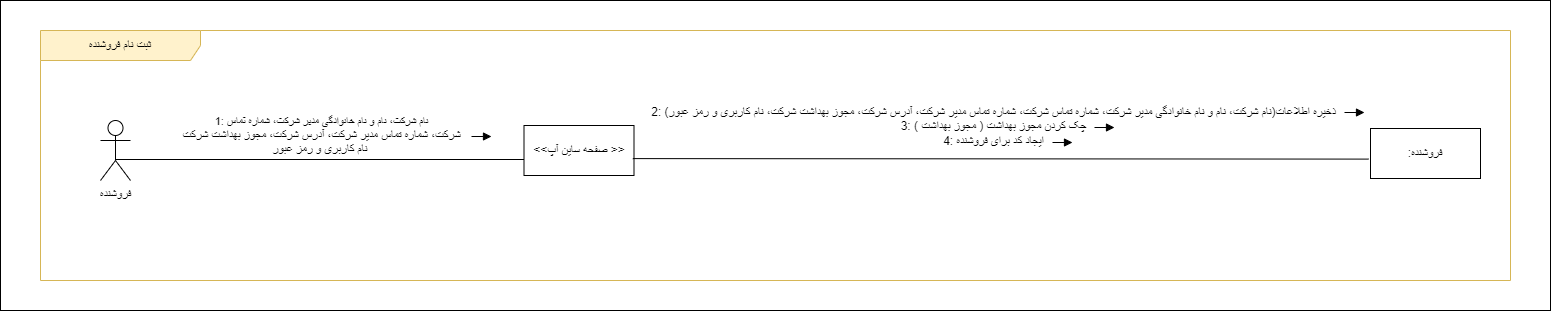

The diagram above was exported from draw.io. Its source (the exported page's mxGraphModel, read from the mxfile embedded in the PNG):
<mxGraphModel dx="1038" dy="541" grid="1" gridSize="10" guides="1" tooltips="1" connect="1" arrows="1" fold="1" page="1" pageScale="1" pageWidth="850" pageHeight="1100" math="0" shadow="0">
  <root>
    <mxCell id="WdrDopkt3YpSMatNW_i--0" />
    <mxCell id="WdrDopkt3YpSMatNW_i--1" parent="WdrDopkt3YpSMatNW_i--0" />
    <mxCell id="a_fQ___aqtnQ8rzoXnzE-0" value="" style="rounded=0;whiteSpace=wrap;html=1;" parent="WdrDopkt3YpSMatNW_i--1" vertex="1">
      <mxGeometry x="490" y="420" width="1550" height="310" as="geometry" />
    </mxCell>
    <mxCell id="a_fQ___aqtnQ8rzoXnzE-1" value="ثبت نام فروشنده" style="shape=umlFrame;whiteSpace=wrap;html=1;pointerEvents=0;width=160;height=30;fillColor=#FFF2CC;strokeColor=#d6b656;" parent="WdrDopkt3YpSMatNW_i--1" vertex="1">
      <mxGeometry x="530" y="450" width="1470" height="250" as="geometry" />
    </mxCell>
    <mxCell id="a_fQ___aqtnQ8rzoXnzE-2" value="&amp;lt;&amp;lt;صفحه ساین آپ &amp;gt;&amp;gt;" style="html=1;whiteSpace=wrap;" parent="WdrDopkt3YpSMatNW_i--1" vertex="1">
      <mxGeometry x="1013.5" y="545" width="110" height="50" as="geometry" />
    </mxCell>
    <mxCell id="a_fQ___aqtnQ8rzoXnzE-3" value=":فروشنده" style="html=1;whiteSpace=wrap;" parent="WdrDopkt3YpSMatNW_i--1" vertex="1">
      <mxGeometry x="1860" y="548" width="110" height="50" as="geometry" />
    </mxCell>
    <mxCell id="a_fQ___aqtnQ8rzoXnzE-4" value="فروشنده" style="shape=umlActor;verticalLabelPosition=bottom;verticalAlign=top;html=1;outlineConnect=0;" parent="WdrDopkt3YpSMatNW_i--1" vertex="1">
      <mxGeometry x="590" y="540" width="30" height="60" as="geometry" />
    </mxCell>
    <mxCell id="a_fQ___aqtnQ8rzoXnzE-5" value="" style="endArrow=none;html=1;rounded=0;entryX=0;entryY=0.5;entryDx=0;entryDy=0;exitX=0.5;exitY=0.5;exitDx=0;exitDy=0;exitPerimeter=0;" parent="WdrDopkt3YpSMatNW_i--1" edge="1">
      <mxGeometry width="50" height="50" relative="1" as="geometry">
        <mxPoint x="605.0000000000002" y="579.0000000000002" as="sourcePoint" />
        <mxPoint x="1013.5" y="579.0000000000002" as="targetPoint" />
      </mxGeometry>
    </mxCell>
    <mxCell id="a_fQ___aqtnQ8rzoXnzE-6" value="1:&amp;nbsp;نام شرکت، نام و نام خانوادگی مدیر شرکت، شماره تماس&lt;br style=&quot;border-color: var(--border-color); font-size: 12px;&quot;&gt;&lt;span style=&quot;font-size: 12px;&quot;&gt;شرکت، شماره تماس مدیر شرکت، آدرس شرکت، مجوز بهداشت شرکت&lt;/span&gt;&lt;br style=&quot;border-color: var(--border-color); font-size: 12px;&quot;&gt;&lt;span style=&quot;font-size: 12px;&quot;&gt;نام کاربری و رمز عبور&amp;nbsp;&lt;/span&gt;" style="edgeLabel;html=1;align=center;verticalAlign=middle;resizable=0;points=[];" parent="a_fQ___aqtnQ8rzoXnzE-5" connectable="0" vertex="1">
      <mxGeometry x="-0.0504" y="1" relative="1" as="geometry">
        <mxPoint x="11" y="-24" as="offset" />
      </mxGeometry>
    </mxCell>
    <mxCell id="a_fQ___aqtnQ8rzoXnzE-7" value="" style="html=1;verticalAlign=bottom;endArrow=block;curved=0;rounded=0;strokeWidth=1;" parent="WdrDopkt3YpSMatNW_i--1" edge="1">
      <mxGeometry x="0.0017" width="80" relative="1" as="geometry">
        <mxPoint x="1834" y="532" as="sourcePoint" />
        <mxPoint x="1854" y="532" as="targetPoint" />
        <mxPoint as="offset" />
      </mxGeometry>
    </mxCell>
    <mxCell id="a_fQ___aqtnQ8rzoXnzE-8" value="" style="endArrow=none;html=1;rounded=0;entryX=-0.016;entryY=0.612;entryDx=0;entryDy=0;exitX=0.989;exitY=0.662;exitDx=0;exitDy=0;exitPerimeter=0;entryPerimeter=0;" parent="WdrDopkt3YpSMatNW_i--1" source="a_fQ___aqtnQ8rzoXnzE-2" target="a_fQ___aqtnQ8rzoXnzE-3" edge="1">
      <mxGeometry width="50" height="50" relative="1" as="geometry">
        <mxPoint x="963.5" y="574.5699999999999" as="sourcePoint" />
        <mxPoint x="1113.5" y="574.5699999999999" as="targetPoint" />
      </mxGeometry>
    </mxCell>
    <mxCell id="a_fQ___aqtnQ8rzoXnzE-9" value="&lt;font style=&quot;font-size: 12px;&quot;&gt;2: ذخیره اطلاعات(نام شرکت، نام و نام خانوادگی مدیر شرکت، شماره تماس شرکت، شماره تماس مدیر شرکت، آدرس شرکت، مجوز بهداشت شرکت، نام کاربری و رمز عبور)&lt;br&gt;&lt;/font&gt;&lt;font style=&quot;font-size: 12px;&quot;&gt;3:&amp;nbsp;چک کردن مجوز بهداشت ( مجوز بهداشت )&lt;br&gt;&lt;/font&gt;&lt;font style=&quot;font-size: 12px;&quot;&gt;4: ایجاد کد برای فروشنده&lt;/font&gt;" style="edgeLabel;html=1;align=center;verticalAlign=middle;resizable=0;points=[];" parent="a_fQ___aqtnQ8rzoXnzE-8" connectable="0" vertex="1">
      <mxGeometry x="-0.2352" relative="1" as="geometry">
        <mxPoint x="79" y="-33" as="offset" />
      </mxGeometry>
    </mxCell>
    <mxCell id="a_fQ___aqtnQ8rzoXnzE-10" value="" style="html=1;verticalAlign=bottom;endArrow=block;curved=0;rounded=0;strokeWidth=1;" parent="WdrDopkt3YpSMatNW_i--1" edge="1">
      <mxGeometry x="0.0017" width="80" relative="1" as="geometry">
        <mxPoint x="961" y="556" as="sourcePoint" />
        <mxPoint x="981" y="556" as="targetPoint" />
        <mxPoint as="offset" />
      </mxGeometry>
    </mxCell>
    <mxCell id="vJXHIb5EqEzykzXDTqNm-0" value="" style="html=1;verticalAlign=bottom;endArrow=block;curved=0;rounded=0;strokeWidth=1;" parent="WdrDopkt3YpSMatNW_i--1" edge="1">
      <mxGeometry x="0.0017" width="80" relative="1" as="geometry">
        <mxPoint x="1542" y="562" as="sourcePoint" />
        <mxPoint x="1562" y="562" as="targetPoint" />
        <mxPoint as="offset" />
      </mxGeometry>
    </mxCell>
    <mxCell id="a_fQ___aqtnQ8rzoXnzE-12" value="" style="html=1;verticalAlign=bottom;endArrow=block;curved=0;rounded=0;strokeWidth=1;" parent="WdrDopkt3YpSMatNW_i--1" edge="1">
      <mxGeometry x="0.0017" width="80" relative="1" as="geometry">
        <mxPoint x="1584" y="547" as="sourcePoint" />
        <mxPoint x="1604" y="547" as="targetPoint" />
        <mxPoint as="offset" />
      </mxGeometry>
    </mxCell>
  </root>
</mxGraphModel>